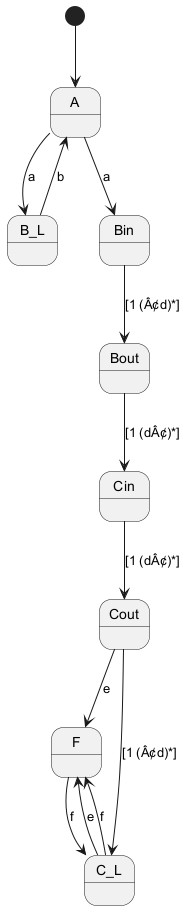

The diagram above was rendered by PlantUML. Its source (embedded in the PNG):
@startuml
[*] --> A

A --> B_L : a
B_L --> A : b
A --> Bin : a
Bin --> Bout : [1 (Â¢d)*]
Bout --> Cin : [1 (dÂ¢)*]
Cin --> Cout : [1 (dÂ¢)*]
Cout --> F : e
Cout --> C_L : [1 (Â¢d)*]
C_L --> F : e
F --> C_L : f
C_L --> F : f
@enduml